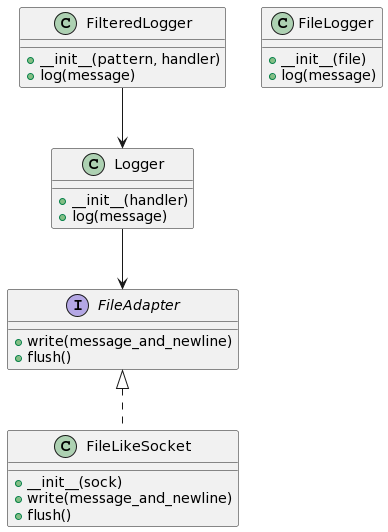

The diagram above was rendered by PlantUML. Its source (embedded in the PNG):
@startuml
class Logger {
    +__init__(handler)
    +log(message)
}

class FileLogger {
    +__init__(file)
    +log(message)
}

class FilteredLogger {
    +__init__(pattern, handler)
    +log(message)
}

interface FileAdapter {
    +write(message_and_newline)
    +flush()
}

class FileLikeSocket {
    +__init__(sock)
    +write(message_and_newline)
    +flush()
}

Logger --> FileAdapter
FilteredLogger --> Logger
FileAdapter <|.. FileLikeSocket
@enduml